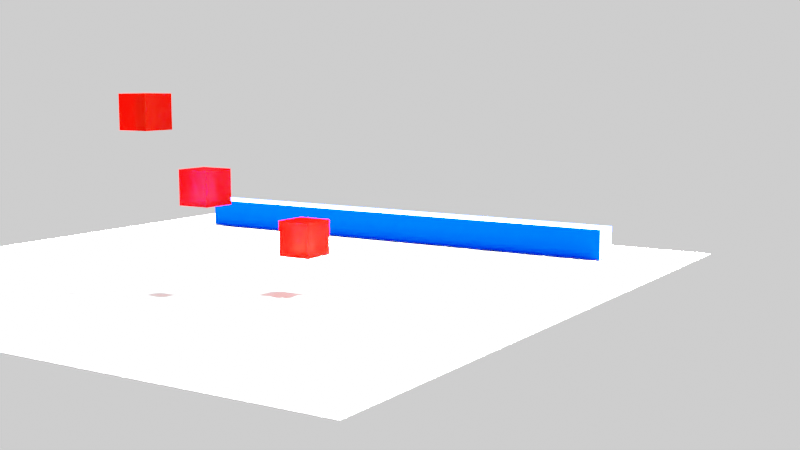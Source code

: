 # Source: first_animation_.blend  (saved by Blender 2.83.19; exported with 4.5.12 LTS)
import bpy
from mathutils import Matrix  # noqa: F401  (used for matrix-valued properties, if any)

bpy.ops.wm.read_factory_settings(use_empty=True)
scene = bpy.context.scene
scene.name = 'Scene'

# ---- collections
col_collection = bpy.data.collections.new('Collection'); scene.collection.children.link(col_collection)

# ---- materials (node trees are filled in below, after node groups)
mat_material = bpy.data.materials.new('Material')
mat_material.alpha_threshold = 0.0
mat_material.line_color = (0.0, 0.0, 0.0, 1.0)
mat_material_003 = bpy.data.materials.new('Material.003')
mat_material_002 = bpy.data.materials.new('Material.002')
mat_material_001 = bpy.data.materials.new('Material.001')

# ---- material node trees
mat_material.use_nodes = True; mat_material.node_tree.nodes.clear()
_N = mat_material.node_tree.nodes; _L = mat_material.node_tree.links
n0 = _N.new('ShaderNodeOutputMaterial'); n0.name = 'Material Output'; n0.location = (300, 300)
n1 = _N.new('ShaderNodeBsdfSheen'); n1.name = 'Velvet BSDF'; n1.location = (10, 300)
n1.distribution = 'ASHIKHMIN'
n1.inputs[0].default_value = (0.0, 0.01762, 0.8, 1.0)
n1.inputs[1].default_value = 1.0
_L.new(n1.outputs[0], n0.inputs[0])
n0.is_active_output = True
mat_material_003.use_nodes = True; mat_material_003.node_tree.nodes.clear()
_N = mat_material_003.node_tree.nodes; _L = mat_material_003.node_tree.links
n0 = _N.new('ShaderNodeOutputMaterial'); n0.name = 'Material Output'; n0.location = (300, 300)
n1 = _N.new('ShaderNodeBsdfGlass'); n1.name = 'Glass BSDF'; n1.location = (10, 300)
n1.distribution = 'BECKMANN'
n1.inputs[0].default_value = (1.0, 0.07083, 0.03094, 1.0)
n1.inputs[1].default_value = 0.5
n1.inputs[2].default_value = 1.45
_L.new(n1.outputs[0], n0.inputs[0])
n0.is_active_output = True
mat_material_002.use_nodes = True; mat_material_002.node_tree.nodes.clear()
_N = mat_material_002.node_tree.nodes; _L = mat_material_002.node_tree.links
n0 = _N.new('ShaderNodeOutputMaterial'); n0.name = 'Material Output'; n0.location = (300, 300)
n1 = _N.new('ShaderNodeBsdfGlass'); n1.name = 'Glass BSDF'; n1.location = (10, 300)
n1.distribution = 'BECKMANN'
n1.inputs[0].default_value = (1.0, 0.04656, 0.06244, 1.0)
n1.inputs[1].default_value = 0.5
n1.inputs[2].default_value = 1.45
_L.new(n1.outputs[0], n0.inputs[0])
n0.is_active_output = True
mat_material_001.use_nodes = True; mat_material_001.node_tree.nodes.clear()
_N = mat_material_001.node_tree.nodes; _L = mat_material_001.node_tree.links
n0 = _N.new('ShaderNodeOutputMaterial'); n0.name = 'Material Output'; n0.location = (300, 300)
n1 = _N.new('ShaderNodeBsdfGlass'); n1.name = 'Glass BSDF'; n1.location = (10, 300)
n1.distribution = 'BECKMANN'
n1.inputs[0].default_value = (1.0, 0.04058, 0.02494, 1.0)
n1.inputs[1].default_value = 0.5
n1.inputs[2].default_value = 1.45
_L.new(n1.outputs[0], n0.inputs[0])
n0.is_active_output = True

# ---- world
world_world = bpy.data.worlds.new('World'); scene.world = world_world
world_world.use_nodes = True; world_world.node_tree.nodes.clear()
_N = world_world.node_tree.nodes; _L = world_world.node_tree.links
n0 = _N.new('ShaderNodeOutputWorld'); n0.name = 'World Output'; n0.location = (300, 300)
n1 = _N.new('ShaderNodeBackground'); n1.name = 'Background'; n1.location = (10, 300)
n1.inputs[0].default_value = (1.0, 1.0, 1.0, 1.0)
_L.new(n1.outputs[0], n0.inputs[0])
n0.is_active_output = True
world_world.color = (0.05088, 0.05088, 0.05088)
world_world.use_sun_shadow = False
world_world.sun_shadow_jitter_overblur = 0.0

# ---- cameras
cam_camera = bpy.data.cameras.new('Camera')
cam_camera.clip_end = 100.0
cam_camera.ortho_scale = 7.314

# ---- lights
light_light = bpy.data.lights.new('Light', 'SUN')
light_light.transmission_factor = 0.0
light_light.angle = 0.1993
light_light.energy = 1000.0
light_light.shadow_soft_size = 0.1
light_light.shadow_cascade_max_distance = 1000.0
light_light.use_nodes = True; light_light.node_tree.nodes.clear()
_N = light_light.node_tree.nodes; _L = light_light.node_tree.links
n0 = _N.new('ShaderNodeEmission'); n0.name = 'Emission'; n0.location = (10, 300)
n0.inputs[1].default_value = 7.0
n1 = _N.new('ShaderNodeOutputLight'); n1.name = 'Light Output'; n1.location = (300, 300)
_L.new(n0.outputs[0], n1.inputs[0])
n1.is_active_output = True

# ---- meshes
me_cube = bpy.data.meshes.new('Cube')
me_cube.from_pydata([(1.0, 1.0, 1.0), (1.0, 1.0, -1.0), (1.0, -1.0, 1.0), (1.0, -1.0, -1.0), (-1.0, 1.0, 1.0), (-1.0, 1.0, -1.0), (-1.0, -1.0, 1.0), (-1.0, -1.0, -1.0)], [], [(0, 4, 6, 2), (3, 2, 6, 7), (7, 6, 4, 5), (5, 1, 3, 7), (1, 0, 2, 3), (5, 4, 0, 1)])
_uv = me_cube.uv_layers.new(name='UVMap')
_uv.uv.foreach_set('vector', [0.625, 0.5, 0.875, 0.5, 0.875, 0.75, 0.625, 0.75, 0.375, 0.75, 0.625, 0.75, 0.625, 1.0, 0.375, 1.0, 0.375, 0.0, 0.625, 0.0, 0.625, 0.25, 0.375, 0.25, 0.125, 0.5, 0.375, 0.5, 0.375, 0.75, 0.125, 0.75, 0.375, 0.5, 0.625, 0.5, 0.625, 0.75, 0.375, 0.75, 0.375, 0.25, 0.625, 0.25, 0.625, 0.5, 0.375, 0.5])
me_cube.materials.append(mat_material)
me_cube.use_remesh_preserve_volume = False
me_cube.use_remesh_preserve_attributes = False
me_cube.use_mirror_vertex_groups = False
me_cube.update()
me_plane = bpy.data.meshes.new('Plane')
me_plane.from_pydata([(-1.0, -1.0, 0.0), (1.0, -1.0, 0.0), (-1.0, 1.0, 0.0), (1.0, 1.0, 0.0)], [], [(0, 1, 3, 2)])
_uv = me_plane.uv_layers.new(name='UVMap')
_uv.uv.foreach_set('vector', [0.0, 0.0, 1.0, 0.0, 1.0, 1.0, 0.0, 1.0])
me_plane.use_remesh_fix_poles = True
me_plane.use_remesh_preserve_attributes = False
me_plane.use_mirror_vertex_groups = False
me_plane.update()
me_cube_001 = bpy.data.meshes.new('Cube.001')
me_cube_001.from_pydata([(-1.0, -1.0, -1.0), (-1.0, -1.0, 1.0), (-1.0, 1.0, -1.0), (-1.0, 1.0, 1.0), (1.0, -1.0, -1.0), (1.0, -1.0, 1.0), (1.0, 1.0, -1.0), (1.0, 1.0, 1.0)], [], [(0, 1, 3, 2), (2, 3, 7, 6), (6, 7, 5, 4), (4, 5, 1, 0), (2, 6, 4, 0), (7, 3, 1, 5)])
_uv = me_cube_001.uv_layers.new(name='UVMap')
_uv.uv.foreach_set('vector', [0.375, 0.0, 0.625, 0.0, 0.625, 0.25, 0.375, 0.25, 0.375, 0.25, 0.625, 0.25, 0.625, 0.5, 0.375, 0.5, 0.375, 0.5, 0.625, 0.5, 0.625, 0.75, 0.375, 0.75, 0.375, 0.75, 0.625, 0.75, 0.625, 1.0, 0.375, 1.0, 0.125, 0.5, 0.375, 0.5, 0.375, 0.75, 0.125, 0.75, 0.625, 0.5, 0.875, 0.5, 0.875, 0.75, 0.625, 0.75])
me_cube_001.materials.append(mat_material_003)
me_cube_001.use_remesh_fix_poles = True
me_cube_001.use_remesh_preserve_attributes = False
me_cube_001.use_mirror_vertex_groups = False
me_cube_001.update()
me_cube_002 = bpy.data.meshes.new('Cube.002')
me_cube_002.from_pydata([(-1.0, -1.0, -1.0), (-1.0, -1.0, 1.0), (-1.0, 1.0, -1.0), (-1.0, 1.0, 1.0), (1.0, -1.0, -1.0), (1.0, -1.0, 1.0), (1.0, 1.0, -1.0), (1.0, 1.0, 1.0)], [], [(0, 1, 3, 2), (2, 3, 7, 6), (6, 7, 5, 4), (4, 5, 1, 0), (2, 6, 4, 0), (7, 3, 1, 5)])
_uv = me_cube_002.uv_layers.new(name='UVMap')
_uv.uv.foreach_set('vector', [0.375, 0.0, 0.625, 0.0, 0.625, 0.25, 0.375, 0.25, 0.375, 0.25, 0.625, 0.25, 0.625, 0.5, 0.375, 0.5, 0.375, 0.5, 0.625, 0.5, 0.625, 0.75, 0.375, 0.75, 0.375, 0.75, 0.625, 0.75, 0.625, 1.0, 0.375, 1.0, 0.125, 0.5, 0.375, 0.5, 0.375, 0.75, 0.125, 0.75, 0.625, 0.5, 0.875, 0.5, 0.875, 0.75, 0.625, 0.75])
me_cube_002.materials.append(mat_material_002)
me_cube_002.use_remesh_fix_poles = True
me_cube_002.use_remesh_preserve_attributes = False
me_cube_002.use_mirror_vertex_groups = False
me_cube_002.update()
me_cube_003 = bpy.data.meshes.new('Cube.003')
me_cube_003.from_pydata([(-1.0, -1.0, -1.0), (-1.0, -1.0, 1.0), (-1.0, 1.0, -1.0), (-1.0, 1.0, 1.0), (1.0, -1.0, -1.0), (1.0, -1.0, 1.0), (1.0, 1.0, -1.0), (1.0, 1.0, 1.0)], [], [(0, 1, 3, 2), (2, 3, 7, 6), (6, 7, 5, 4), (4, 5, 1, 0), (2, 6, 4, 0), (7, 3, 1, 5)])
_uv = me_cube_003.uv_layers.new(name='UVMap')
_uv.uv.foreach_set('vector', [0.375, 0.0, 0.625, 0.0, 0.625, 0.25, 0.375, 0.25, 0.375, 0.25, 0.625, 0.25, 0.625, 0.5, 0.375, 0.5, 0.375, 0.5, 0.625, 0.5, 0.625, 0.75, 0.375, 0.75, 0.375, 0.75, 0.625, 0.75, 0.625, 1.0, 0.375, 1.0, 0.125, 0.5, 0.375, 0.5, 0.375, 0.75, 0.125, 0.75, 0.625, 0.5, 0.875, 0.5, 0.875, 0.75, 0.625, 0.75])
me_cube_003.materials.append(mat_material_001)
me_cube_003.use_remesh_fix_poles = True
me_cube_003.use_remesh_preserve_attributes = False
me_cube_003.use_mirror_vertex_groups = False
me_cube_003.update()

# ---- objects
ob_cube = bpy.data.objects.new('Cube', me_cube)
ob_light = bpy.data.objects.new('Light', light_light)
ob_camera = bpy.data.objects.new('Camera', cam_camera)
ob_plane = bpy.data.objects.new('Plane', me_plane)
ob_cube_001 = bpy.data.objects.new('Cube.001', me_cube_001)
ob_cube_002 = bpy.data.objects.new('Cube.002', me_cube_002)
ob_cube_003 = bpy.data.objects.new('Cube.003', me_cube_003)

# ---- transforms, parenting, visibility, modifiers, constraints
ob_cube.location = (0.0, -0.8044, 0.0)
ob_cube.scale = (16.76, 1.0, 1.0)
ob_cube.lock_rotations_4d = False
ob_cube.empty_display_type = 'ARROWS'
ob_cube.lineart.crease_threshold = 0.0
ob_light.location = (4.076, 1.005, 5.904)
ob_light.rotation_euler = (13.0, 0.04928, 1.904)
ob_light.lock_rotations_4d = False
ob_light.empty_display_type = 'ARROWS'
ob_light.color = (0.0, 0.0, 0.0, 0.0)
ob_light.lineart.crease_threshold = 0.0
ob_camera.location = (44.31, -70.08, 11.07)
ob_camera.rotation_euler = (1.437, 7.419e-08, 0.5636)
ob_camera.lock_rotations_4d = False
ob_camera.empty_display_type = 'ARROWS'
ob_camera.color = (0.0, 0.0, 0.0, 0.0)
ob_camera.display_type = 'WIRE'
ob_camera.lineart.crease_threshold = 0.0
ob_plane.location = (0.0, -16.77, -1.114)
ob_plane.scale = (-22.01, -22.01, -22.01)
ob_plane.lineart.crease_threshold = 0.0
ob_cube_001.location = (0.0, -25.98, 9.106)
ob_cube_001.lineart.crease_threshold = 0.0
ob_cube_002.location = (2.793, -24.42, 5.001)
ob_cube_002.lineart.crease_threshold = 0.0
ob_cube_003.location = (7.216, -21.33, 2.128)
ob_cube_003.lineart.crease_threshold = 0.0

# ---- collection membership
col_collection.objects.link(ob_cube)
col_collection.objects.link(ob_light)
col_collection.objects.link(ob_camera)
col_collection.objects.link(ob_plane)
col_collection.objects.link(ob_cube_001)
col_collection.objects.link(ob_cube_002)
col_collection.objects.link(ob_cube_003)

# ---- scene / render settings (as saved in the file)
scene.camera = ob_camera
scene.frame_start = 1; scene.frame_end = 250; scene.frame_set(22)
scene.render.engine = 'CYCLES'
scene.cycles.use_denoising = False
scene.cycles.samples = 128
scene.cycles.sampling_pattern = 'TABULATED_SOBOL'
scene.cycles.use_adaptive_sampling = False
scene.cycles.use_light_tree = False
scene.view_settings.view_transform = 'Filmic'
bpy.context.view_layer.update()
